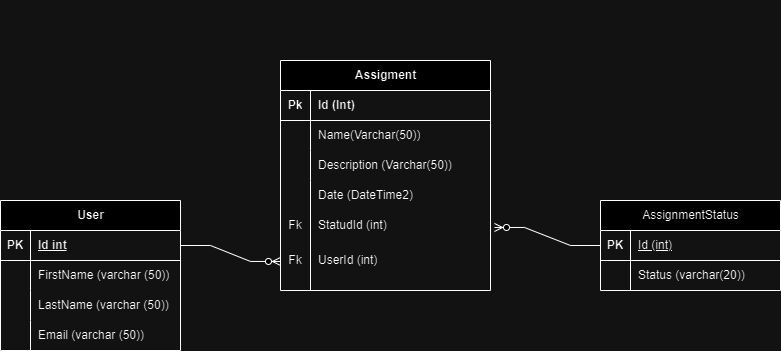

The diagram above was exported from draw.io. Its source (the exported page's mxGraphModel, read from the mxfile embedded in the PNG):
<mxGraphModel dx="2033" dy="758" grid="1" gridSize="10" guides="1" tooltips="1" connect="1" arrows="1" fold="1" page="1" pageScale="1" pageWidth="827" pageHeight="1169" math="0" shadow="0">
  <root>
    <mxCell id="0" />
    <mxCell id="1" parent="0" />
    <mxCell id="-54tuYvOMeO1eeUPMyo7-21" value="AssignmentStatus" style="shape=table;startSize=30;container=1;collapsible=1;childLayout=tableLayout;fixedRows=1;rowLines=0;fontStyle=0;align=center;resizeLast=1;html=1;movable=1;resizable=1;rotatable=1;deletable=1;editable=1;locked=0;connectable=1;" parent="1" vertex="1">
      <mxGeometry x="620" y="360" width="180" height="90" as="geometry" />
    </mxCell>
    <mxCell id="-54tuYvOMeO1eeUPMyo7-22" value="" style="shape=tableRow;horizontal=1;startSize=0;swimlaneHead=0;swimlaneBody=0;fillColor=none;collapsible=0;dropTarget=0;points=[[0,0.5],[1,0.5]];portConstraint=eastwest;top=0;left=0;right=0;bottom=1;" parent="-54tuYvOMeO1eeUPMyo7-21" vertex="1">
      <mxGeometry y="30" width="180" height="30" as="geometry" />
    </mxCell>
    <mxCell id="-54tuYvOMeO1eeUPMyo7-23" value="PK" style="shape=partialRectangle;connectable=0;fillColor=none;top=0;left=0;bottom=0;right=0;fontStyle=1;overflow=hidden;whiteSpace=wrap;html=1;" parent="-54tuYvOMeO1eeUPMyo7-22" vertex="1">
      <mxGeometry width="30" height="30" as="geometry">
        <mxRectangle width="30" height="30" as="alternateBounds" />
      </mxGeometry>
    </mxCell>
    <mxCell id="-54tuYvOMeO1eeUPMyo7-24" value="&lt;span style=&quot;font-weight: 400;&quot;&gt;&lt;u&gt;Id (int)&lt;/u&gt;&lt;/span&gt;" style="shape=partialRectangle;connectable=0;fillColor=none;top=0;left=0;bottom=0;right=0;align=left;spacingLeft=6;fontStyle=1;overflow=hidden;whiteSpace=wrap;html=1;" parent="-54tuYvOMeO1eeUPMyo7-22" vertex="1">
      <mxGeometry x="30" width="150" height="30" as="geometry">
        <mxRectangle width="150" height="30" as="alternateBounds" />
      </mxGeometry>
    </mxCell>
    <mxCell id="-54tuYvOMeO1eeUPMyo7-25" value="" style="shape=tableRow;horizontal=0;startSize=0;swimlaneHead=0;swimlaneBody=0;fillColor=none;collapsible=0;dropTarget=0;points=[[0,0.5],[1,0.5]];portConstraint=eastwest;top=0;left=0;right=0;bottom=0;" parent="-54tuYvOMeO1eeUPMyo7-21" vertex="1">
      <mxGeometry y="60" width="180" height="30" as="geometry" />
    </mxCell>
    <mxCell id="-54tuYvOMeO1eeUPMyo7-26" value="" style="shape=partialRectangle;connectable=0;fillColor=none;top=0;left=0;bottom=0;right=0;editable=1;overflow=hidden;whiteSpace=wrap;html=1;" parent="-54tuYvOMeO1eeUPMyo7-25" vertex="1">
      <mxGeometry width="30" height="30" as="geometry">
        <mxRectangle width="30" height="30" as="alternateBounds" />
      </mxGeometry>
    </mxCell>
    <mxCell id="-54tuYvOMeO1eeUPMyo7-27" value="Status (varchar(20))" style="shape=partialRectangle;connectable=0;fillColor=none;top=0;left=0;bottom=0;right=0;align=left;spacingLeft=6;overflow=hidden;whiteSpace=wrap;html=1;" parent="-54tuYvOMeO1eeUPMyo7-25" vertex="1">
      <mxGeometry x="30" width="150" height="30" as="geometry">
        <mxRectangle width="150" height="30" as="alternateBounds" />
      </mxGeometry>
    </mxCell>
    <mxCell id="-54tuYvOMeO1eeUPMyo7-58" value="" style="shape=tableRow;horizontal=0;startSize=0;swimlaneHead=0;swimlaneBody=0;fillColor=none;collapsible=0;dropTarget=0;points=[[0,0.5],[1,0.5]];portConstraint=eastwest;top=0;left=0;right=0;bottom=0;" parent="1" vertex="1">
      <mxGeometry x="40" y="160" width="180" height="30" as="geometry" />
    </mxCell>
    <mxCell id="g_MkKBBTCL76nMcW7GNy-6" value="User" style="shape=table;startSize=30;container=1;collapsible=1;childLayout=tableLayout;fixedRows=1;rowLines=0;fontStyle=1;align=center;resizeLast=1;html=1;movable=1;resizable=1;rotatable=1;deletable=1;editable=1;locked=0;connectable=1;" parent="1" vertex="1">
      <mxGeometry x="20" y="360" width="180" height="150" as="geometry" />
    </mxCell>
    <mxCell id="g_MkKBBTCL76nMcW7GNy-7" value="" style="shape=tableRow;horizontal=0;startSize=0;swimlaneHead=0;swimlaneBody=0;fillColor=none;collapsible=0;dropTarget=0;points=[[0,0.5],[1,0.5]];portConstraint=eastwest;top=0;left=0;right=0;bottom=1;" parent="g_MkKBBTCL76nMcW7GNy-6" vertex="1">
      <mxGeometry y="30" width="180" height="30" as="geometry" />
    </mxCell>
    <mxCell id="g_MkKBBTCL76nMcW7GNy-8" value="PK" style="shape=partialRectangle;connectable=0;fillColor=none;top=0;left=0;bottom=0;right=0;fontStyle=1;overflow=hidden;whiteSpace=wrap;html=1;" parent="g_MkKBBTCL76nMcW7GNy-7" vertex="1">
      <mxGeometry width="30" height="30" as="geometry">
        <mxRectangle width="30" height="30" as="alternateBounds" />
      </mxGeometry>
    </mxCell>
    <mxCell id="g_MkKBBTCL76nMcW7GNy-9" value="Id int" style="shape=partialRectangle;connectable=0;fillColor=none;top=0;left=0;bottom=0;right=0;align=left;spacingLeft=6;fontStyle=5;overflow=hidden;whiteSpace=wrap;html=1;" parent="g_MkKBBTCL76nMcW7GNy-7" vertex="1">
      <mxGeometry x="30" width="150" height="30" as="geometry">
        <mxRectangle width="150" height="30" as="alternateBounds" />
      </mxGeometry>
    </mxCell>
    <mxCell id="g_MkKBBTCL76nMcW7GNy-10" value="" style="shape=tableRow;horizontal=0;startSize=0;swimlaneHead=0;swimlaneBody=0;fillColor=none;collapsible=0;dropTarget=0;points=[[0,0.5],[1,0.5]];portConstraint=eastwest;top=0;left=0;right=0;bottom=0;" parent="g_MkKBBTCL76nMcW7GNy-6" vertex="1">
      <mxGeometry y="60" width="180" height="30" as="geometry" />
    </mxCell>
    <mxCell id="g_MkKBBTCL76nMcW7GNy-11" value="" style="shape=partialRectangle;connectable=0;fillColor=none;top=0;left=0;bottom=0;right=0;editable=1;overflow=hidden;whiteSpace=wrap;html=1;" parent="g_MkKBBTCL76nMcW7GNy-10" vertex="1">
      <mxGeometry width="30" height="30" as="geometry">
        <mxRectangle width="30" height="30" as="alternateBounds" />
      </mxGeometry>
    </mxCell>
    <mxCell id="g_MkKBBTCL76nMcW7GNy-12" value="FirstName (varchar (50))" style="shape=partialRectangle;connectable=0;fillColor=none;top=0;left=0;bottom=0;right=0;align=left;spacingLeft=6;overflow=hidden;whiteSpace=wrap;html=1;" parent="g_MkKBBTCL76nMcW7GNy-10" vertex="1">
      <mxGeometry x="30" width="150" height="30" as="geometry">
        <mxRectangle width="150" height="30" as="alternateBounds" />
      </mxGeometry>
    </mxCell>
    <mxCell id="g_MkKBBTCL76nMcW7GNy-13" value="" style="shape=tableRow;horizontal=0;startSize=0;swimlaneHead=0;swimlaneBody=0;fillColor=none;collapsible=0;dropTarget=0;points=[[0,0.5],[1,0.5]];portConstraint=eastwest;top=0;left=0;right=0;bottom=0;" parent="g_MkKBBTCL76nMcW7GNy-6" vertex="1">
      <mxGeometry y="90" width="180" height="30" as="geometry" />
    </mxCell>
    <mxCell id="g_MkKBBTCL76nMcW7GNy-14" value="" style="shape=partialRectangle;connectable=0;fillColor=none;top=0;left=0;bottom=0;right=0;editable=1;overflow=hidden;whiteSpace=wrap;html=1;" parent="g_MkKBBTCL76nMcW7GNy-13" vertex="1">
      <mxGeometry width="30" height="30" as="geometry">
        <mxRectangle width="30" height="30" as="alternateBounds" />
      </mxGeometry>
    </mxCell>
    <mxCell id="g_MkKBBTCL76nMcW7GNy-15" value="LastName (varchar (50))" style="shape=partialRectangle;connectable=0;fillColor=none;top=0;left=0;bottom=0;right=0;align=left;spacingLeft=6;overflow=hidden;whiteSpace=wrap;html=1;" parent="g_MkKBBTCL76nMcW7GNy-13" vertex="1">
      <mxGeometry x="30" width="150" height="30" as="geometry">
        <mxRectangle width="150" height="30" as="alternateBounds" />
      </mxGeometry>
    </mxCell>
    <mxCell id="g_MkKBBTCL76nMcW7GNy-16" value="" style="shape=tableRow;horizontal=0;startSize=0;swimlaneHead=0;swimlaneBody=0;fillColor=none;collapsible=0;dropTarget=0;points=[[0,0.5],[1,0.5]];portConstraint=eastwest;top=0;left=0;right=0;bottom=0;" parent="g_MkKBBTCL76nMcW7GNy-6" vertex="1">
      <mxGeometry y="120" width="180" height="30" as="geometry" />
    </mxCell>
    <mxCell id="g_MkKBBTCL76nMcW7GNy-17" value="" style="shape=partialRectangle;connectable=0;fillColor=none;top=0;left=0;bottom=0;right=0;editable=1;overflow=hidden;whiteSpace=wrap;html=1;" parent="g_MkKBBTCL76nMcW7GNy-16" vertex="1">
      <mxGeometry width="30" height="30" as="geometry">
        <mxRectangle width="30" height="30" as="alternateBounds" />
      </mxGeometry>
    </mxCell>
    <mxCell id="g_MkKBBTCL76nMcW7GNy-18" value="Email (varchar (50))" style="shape=partialRectangle;connectable=0;fillColor=none;top=0;left=0;bottom=0;right=0;align=left;spacingLeft=6;overflow=hidden;whiteSpace=wrap;html=1;" parent="g_MkKBBTCL76nMcW7GNy-16" vertex="1">
      <mxGeometry x="30" width="150" height="30" as="geometry">
        <mxRectangle width="150" height="30" as="alternateBounds" />
      </mxGeometry>
    </mxCell>
    <mxCell id="I_TgPLLmP8SeoHY017No-1" value="" style="group" vertex="1" connectable="0" parent="1">
      <mxGeometry x="300" y="220" width="210" height="230" as="geometry" />
    </mxCell>
    <mxCell id="I_TgPLLmP8SeoHY017No-15" value="" style="shape=tableRow;horizontal=0;startSize=0;swimlaneHead=0;swimlaneBody=0;fillColor=none;collapsible=0;dropTarget=0;points=[[0,0.5],[1,0.5]];portConstraint=eastwest;top=0;left=0;right=0;bottom=0;" vertex="1" parent="I_TgPLLmP8SeoHY017No-1">
      <mxGeometry y="150" width="210" height="30" as="geometry" />
    </mxCell>
    <mxCell id="I_TgPLLmP8SeoHY017No-16" value="Fk" style="shape=partialRectangle;connectable=0;fillColor=none;top=0;left=0;bottom=0;right=0;editable=1;overflow=hidden;whiteSpace=wrap;html=1;" vertex="1" parent="I_TgPLLmP8SeoHY017No-15">
      <mxGeometry width="30" height="30" as="geometry">
        <mxRectangle width="30" height="30" as="alternateBounds" />
      </mxGeometry>
    </mxCell>
    <mxCell id="I_TgPLLmP8SeoHY017No-17" value="" style="shape=tableRow;horizontal=0;startSize=0;swimlaneHead=0;swimlaneBody=0;fillColor=none;collapsible=0;dropTarget=0;points=[[0,0.5],[1,0.5]];portConstraint=eastwest;top=0;left=0;right=0;bottom=0;" vertex="1" parent="I_TgPLLmP8SeoHY017No-1">
      <mxGeometry y="120" width="210" height="30" as="geometry" />
    </mxCell>
    <mxCell id="I_TgPLLmP8SeoHY017No-18" value="" style="shape=partialRectangle;connectable=0;fillColor=none;top=0;left=0;bottom=0;right=0;editable=1;overflow=hidden;whiteSpace=wrap;html=1;" vertex="1" parent="I_TgPLLmP8SeoHY017No-17">
      <mxGeometry width="30" height="30" as="geometry">
        <mxRectangle width="30" height="30" as="alternateBounds" />
      </mxGeometry>
    </mxCell>
    <mxCell id="I_TgPLLmP8SeoHY017No-19" value="Date (DateTime2)" style="shape=partialRectangle;connectable=0;fillColor=none;top=0;left=0;bottom=0;right=0;align=left;spacingLeft=6;overflow=hidden;whiteSpace=wrap;html=1;" vertex="1" parent="I_TgPLLmP8SeoHY017No-1">
      <mxGeometry x="30" y="120" width="180" height="30" as="geometry">
        <mxRectangle width="180" height="30" as="alternateBounds" />
      </mxGeometry>
    </mxCell>
    <mxCell id="I_TgPLLmP8SeoHY017No-20" value="StatudId (int)" style="shape=partialRectangle;connectable=0;fillColor=none;top=0;left=0;bottom=0;right=0;align=left;spacingLeft=6;overflow=hidden;whiteSpace=wrap;html=1;" vertex="1" parent="I_TgPLLmP8SeoHY017No-1">
      <mxGeometry x="30" y="150" width="180" height="30" as="geometry">
        <mxRectangle width="180" height="30" as="alternateBounds" />
      </mxGeometry>
    </mxCell>
    <mxCell id="I_TgPLLmP8SeoHY017No-21" value="UserId (int)" style="shape=partialRectangle;connectable=0;fillColor=none;top=0;left=0;bottom=0;right=0;align=left;spacingLeft=6;overflow=hidden;whiteSpace=wrap;html=1;" vertex="1" parent="I_TgPLLmP8SeoHY017No-1">
      <mxGeometry x="30" y="180" width="180" height="40" as="geometry">
        <mxRectangle width="180" height="30" as="alternateBounds" />
      </mxGeometry>
    </mxCell>
    <mxCell id="I_TgPLLmP8SeoHY017No-22" value="Fk" style="shape=partialRectangle;connectable=0;fillColor=none;top=0;left=0;bottom=0;right=0;editable=1;overflow=hidden;whiteSpace=wrap;html=1;" vertex="1" parent="I_TgPLLmP8SeoHY017No-1">
      <mxGeometry y="185" width="30" height="30" as="geometry">
        <mxRectangle width="30" height="30" as="alternateBounds" />
      </mxGeometry>
    </mxCell>
    <mxCell id="I_TgPLLmP8SeoHY017No-2" value="Assigment" style="shape=table;startSize=30;container=1;collapsible=1;childLayout=tableLayout;fixedRows=1;rowLines=0;fontStyle=1;align=center;resizeLast=1;html=1;movable=1;resizable=1;rotatable=1;deletable=1;editable=1;locked=0;connectable=1;" vertex="1" parent="1">
      <mxGeometry x="300" y="220" width="210" height="230" as="geometry" />
    </mxCell>
    <mxCell id="I_TgPLLmP8SeoHY017No-3" value="" style="shape=tableRow;horizontal=0;startSize=0;swimlaneHead=0;swimlaneBody=0;fillColor=none;collapsible=0;dropTarget=0;points=[[0,0.5],[1,0.5]];portConstraint=eastwest;top=0;left=0;right=0;bottom=1;" vertex="1" parent="I_TgPLLmP8SeoHY017No-2">
      <mxGeometry y="30" width="210" height="30" as="geometry" />
    </mxCell>
    <mxCell id="I_TgPLLmP8SeoHY017No-4" value="Pk" style="shape=partialRectangle;connectable=0;fillColor=none;top=0;left=0;bottom=0;right=0;fontStyle=1;overflow=hidden;whiteSpace=wrap;html=1;" vertex="1" parent="I_TgPLLmP8SeoHY017No-3">
      <mxGeometry width="30" height="30" as="geometry">
        <mxRectangle width="30" height="30" as="alternateBounds" />
      </mxGeometry>
    </mxCell>
    <mxCell id="I_TgPLLmP8SeoHY017No-5" value="Id (Int)" style="shape=partialRectangle;connectable=0;fillColor=none;top=0;left=0;bottom=0;right=0;align=left;spacingLeft=6;fontStyle=1;overflow=hidden;whiteSpace=wrap;html=1;" vertex="1" parent="I_TgPLLmP8SeoHY017No-3">
      <mxGeometry x="30" width="180" height="30" as="geometry">
        <mxRectangle width="180" height="30" as="alternateBounds" />
      </mxGeometry>
    </mxCell>
    <mxCell id="I_TgPLLmP8SeoHY017No-6" value="" style="shape=tableRow;horizontal=0;startSize=0;swimlaneHead=0;swimlaneBody=0;fillColor=none;collapsible=0;dropTarget=0;points=[[0,0.5],[1,0.5]];portConstraint=eastwest;top=0;left=0;right=0;bottom=0;" vertex="1" parent="I_TgPLLmP8SeoHY017No-2">
      <mxGeometry y="60" width="210" height="30" as="geometry" />
    </mxCell>
    <mxCell id="I_TgPLLmP8SeoHY017No-7" value="" style="shape=partialRectangle;connectable=0;fillColor=none;top=0;left=0;bottom=0;right=0;editable=1;overflow=hidden;whiteSpace=wrap;html=1;" vertex="1" parent="I_TgPLLmP8SeoHY017No-6">
      <mxGeometry width="30" height="30" as="geometry">
        <mxRectangle width="30" height="30" as="alternateBounds" />
      </mxGeometry>
    </mxCell>
    <mxCell id="I_TgPLLmP8SeoHY017No-8" value="Name(Varchar(50))" style="shape=partialRectangle;connectable=0;fillColor=none;top=0;left=0;bottom=0;right=0;align=left;spacingLeft=6;overflow=hidden;whiteSpace=wrap;html=1;" vertex="1" parent="I_TgPLLmP8SeoHY017No-6">
      <mxGeometry x="30" width="180" height="30" as="geometry">
        <mxRectangle width="180" height="30" as="alternateBounds" />
      </mxGeometry>
    </mxCell>
    <mxCell id="I_TgPLLmP8SeoHY017No-9" value="" style="shape=tableRow;horizontal=0;startSize=0;swimlaneHead=0;swimlaneBody=0;fillColor=none;collapsible=0;dropTarget=0;points=[[0,0.5],[1,0.5]];portConstraint=eastwest;top=0;left=0;right=0;bottom=0;" vertex="1" parent="I_TgPLLmP8SeoHY017No-2">
      <mxGeometry y="90" width="210" height="30" as="geometry" />
    </mxCell>
    <mxCell id="I_TgPLLmP8SeoHY017No-10" value="" style="shape=partialRectangle;connectable=0;fillColor=none;top=0;left=0;bottom=0;right=0;editable=1;overflow=hidden;whiteSpace=wrap;html=1;" vertex="1" parent="I_TgPLLmP8SeoHY017No-9">
      <mxGeometry width="30" height="30" as="geometry">
        <mxRectangle width="30" height="30" as="alternateBounds" />
      </mxGeometry>
    </mxCell>
    <mxCell id="I_TgPLLmP8SeoHY017No-11" value="Description (Varchar(50))" style="shape=partialRectangle;connectable=0;fillColor=none;top=0;left=0;bottom=0;right=0;align=left;spacingLeft=6;overflow=hidden;whiteSpace=wrap;html=1;" vertex="1" parent="I_TgPLLmP8SeoHY017No-9">
      <mxGeometry x="30" width="180" height="30" as="geometry">
        <mxRectangle width="180" height="30" as="alternateBounds" />
      </mxGeometry>
    </mxCell>
    <mxCell id="I_TgPLLmP8SeoHY017No-12" value="" style="shape=tableRow;horizontal=0;startSize=0;swimlaneHead=0;swimlaneBody=0;fillColor=none;collapsible=0;dropTarget=0;points=[[0,0.5],[1,0.5]];portConstraint=eastwest;top=0;left=0;right=0;bottom=0;" vertex="1" parent="I_TgPLLmP8SeoHY017No-2">
      <mxGeometry y="120" width="210" height="110" as="geometry" />
    </mxCell>
    <mxCell id="I_TgPLLmP8SeoHY017No-13" value="" style="shape=partialRectangle;connectable=0;fillColor=none;top=0;left=0;bottom=0;right=0;editable=1;overflow=hidden;whiteSpace=wrap;html=1;" vertex="1" parent="I_TgPLLmP8SeoHY017No-12">
      <mxGeometry width="30" height="110" as="geometry">
        <mxRectangle width="30" height="110" as="alternateBounds" />
      </mxGeometry>
    </mxCell>
    <mxCell id="I_TgPLLmP8SeoHY017No-14" value="" style="shape=partialRectangle;connectable=0;fillColor=none;top=0;left=0;bottom=0;right=0;align=left;spacingLeft=6;overflow=hidden;whiteSpace=wrap;html=1;" vertex="1" parent="I_TgPLLmP8SeoHY017No-12">
      <mxGeometry x="30" width="180" height="110" as="geometry">
        <mxRectangle width="180" height="110" as="alternateBounds" />
      </mxGeometry>
    </mxCell>
    <mxCell id="I_TgPLLmP8SeoHY017No-23" value="" style="edgeStyle=entityRelationEdgeStyle;fontSize=12;html=1;endArrow=ERzeroToMany;endFill=1;rounded=0;exitX=1;exitY=0.5;exitDx=0;exitDy=0;entryX=0;entryY=0.736;entryDx=0;entryDy=0;entryPerimeter=0;" edge="1" parent="1" source="g_MkKBBTCL76nMcW7GNy-7" target="I_TgPLLmP8SeoHY017No-12">
      <mxGeometry width="100" height="100" relative="1" as="geometry">
        <mxPoint x="360" y="340" as="sourcePoint" />
        <mxPoint x="460" y="240" as="targetPoint" />
      </mxGeometry>
    </mxCell>
    <mxCell id="I_TgPLLmP8SeoHY017No-24" value="" style="edgeStyle=entityRelationEdgeStyle;fontSize=12;html=1;endArrow=ERzeroToMany;endFill=1;rounded=0;exitX=0;exitY=0.5;exitDx=0;exitDy=0;entryX=1.019;entryY=0.427;entryDx=0;entryDy=0;entryPerimeter=0;" edge="1" parent="1" source="-54tuYvOMeO1eeUPMyo7-22" target="I_TgPLLmP8SeoHY017No-12">
      <mxGeometry width="100" height="100" relative="1" as="geometry">
        <mxPoint x="210" y="415" as="sourcePoint" />
        <mxPoint x="310" y="431" as="targetPoint" />
      </mxGeometry>
    </mxCell>
  </root>
</mxGraphModel>